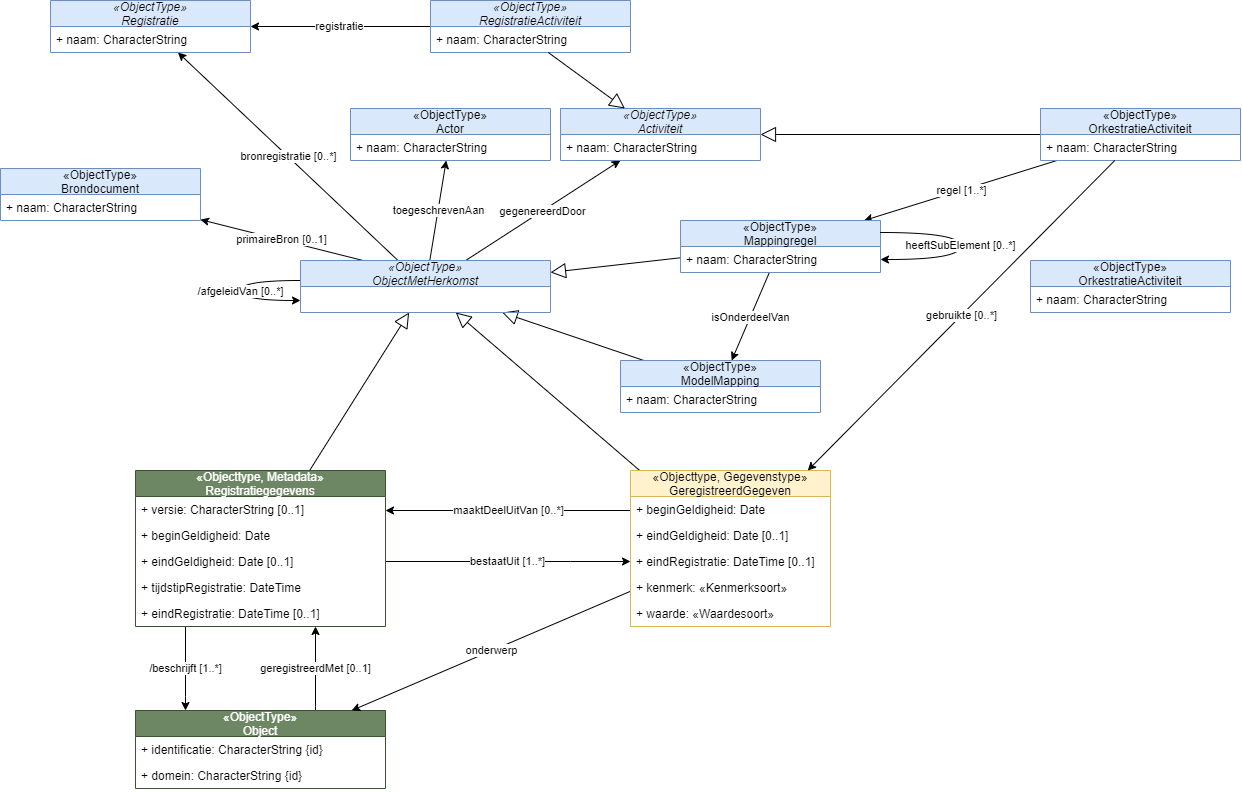

The diagram above was exported from draw.io. Its source (the exported page's mxGraphModel, read from the mxfile embedded in the PNG):
<mxGraphModel dx="551" dy="-20" grid="1" gridSize="10" guides="1" tooltips="1" connect="1" arrows="1" fold="1" page="1" pageScale="1" pageWidth="850" pageHeight="1100" background="#ffffff" math="0" shadow="0">
  <root>
    <mxCell id="0" />
    <mxCell id="1" parent="0" />
    <mxCell id="2" value="geregistreerdMet [0..1]" style="rounded=0;orthogonalLoop=1;jettySize=auto;html=1;edgeStyle=elbowEdgeStyle;" edge="1" parent="1" source="3" target="12">
      <mxGeometry relative="1" as="geometry">
        <mxPoint as="offset" />
        <Array as="points">
          <mxPoint x="805" y="2196" />
        </Array>
      </mxGeometry>
    </mxCell>
    <mxCell id="3" value="«ObjectType»&#10;Object" style="swimlane;fontStyle=0;childLayout=stackLayout;horizontal=1;startSize=26;fillColor=#6d8764;horizontalStack=0;resizeParent=1;resizeParentMax=0;resizeLast=0;collapsible=1;marginBottom=0;strokeColor=#3A5431;fontColor=#ffffff;" vertex="1" parent="1">
      <mxGeometry x="625" y="2200" width="250" height="78" as="geometry" />
    </mxCell>
    <mxCell id="4" value="+ identificatie: CharacterString {id}" style="text;strokeColor=none;fillColor=none;align=left;verticalAlign=top;spacingLeft=4;spacingRight=4;overflow=hidden;rotatable=0;points=[[0,0.5],[1,0.5]];portConstraint=eastwest;" vertex="1" parent="3">
      <mxGeometry y="26" width="250" height="26" as="geometry" />
    </mxCell>
    <mxCell id="5" value="+ domein: CharacterString {id}" style="text;strokeColor=none;fillColor=none;align=left;verticalAlign=top;spacingLeft=4;spacingRight=4;overflow=hidden;rotatable=0;points=[[0,0.5],[1,0.5]];portConstraint=eastwest;" vertex="1" parent="3">
      <mxGeometry y="52" width="250" height="26" as="geometry" />
    </mxCell>
    <mxCell id="6" value="bestaatUit [1..*]" style="edgeStyle=elbowEdgeStyle;rounded=0;orthogonalLoop=1;jettySize=auto;html=1;endArrow=classic;endFill=1;endSize=6;elbow=vertical;" edge="1" parent="1" source="12" target="22">
      <mxGeometry relative="1" as="geometry">
        <Array as="points">
          <mxPoint x="1060" y="2051" />
          <mxPoint x="970" y="2080" />
        </Array>
      </mxGeometry>
    </mxCell>
    <mxCell id="7" value="/beschrijft [1..*]" style="rounded=0;orthogonalLoop=1;jettySize=auto;html=1;edgeStyle=elbowEdgeStyle;" edge="1" parent="1" source="12" target="3">
      <mxGeometry relative="1" as="geometry">
        <Array as="points">
          <mxPoint x="675" y="2186" />
        </Array>
      </mxGeometry>
    </mxCell>
    <mxCell id="8" value="gegenereerdDoor" style="edgeStyle=none;rounded=0;orthogonalLoop=1;jettySize=auto;html=1;" edge="1" parent="1" source="48" target="28">
      <mxGeometry relative="1" as="geometry" />
    </mxCell>
    <mxCell id="9" value="primaireBron [0..1]" style="rounded=0;orthogonalLoop=1;jettySize=auto;html=1;exitX=0.25;exitY=0;exitDx=0;exitDy=0;" edge="1" parent="1" source="48" target="43">
      <mxGeometry relative="1" as="geometry" />
    </mxCell>
    <mxCell id="10" value="toegeschrevenAan" style="rounded=0;orthogonalLoop=1;jettySize=auto;html=1;" edge="1" parent="1" source="48" target="45">
      <mxGeometry relative="1" as="geometry" />
    </mxCell>
    <mxCell id="11" style="rounded=0;orthogonalLoop=1;jettySize=auto;elbow=vertical;html=1;endArrow=block;endFill=0;endSize=13;" edge="1" parent="1" source="12" target="48">
      <mxGeometry relative="1" as="geometry" />
    </mxCell>
    <mxCell id="12" value="«Objecttype, Metadata»&#10;Registratiegegevens" style="swimlane;fontStyle=0;childLayout=stackLayout;horizontal=1;startSize=26;fillColor=#6d8764;horizontalStack=0;resizeParent=1;resizeParentMax=0;resizeLast=0;collapsible=1;marginBottom=0;strokeColor=#3A5431;fontColor=#ffffff;" vertex="1" parent="1">
      <mxGeometry x="625" y="1960" width="250" height="156" as="geometry" />
    </mxCell>
    <mxCell id="13" value="+ versie: CharacterString [0..1]" style="text;strokeColor=none;fillColor=none;align=left;verticalAlign=top;spacingLeft=4;spacingRight=4;overflow=hidden;rotatable=0;points=[[0,0.5],[1,0.5]];portConstraint=eastwest;" vertex="1" parent="12">
      <mxGeometry y="26" width="250" height="26" as="geometry" />
    </mxCell>
    <mxCell id="14" value="+ beginGeldigheid: Date" style="text;strokeColor=none;fillColor=none;align=left;verticalAlign=top;spacingLeft=4;spacingRight=4;overflow=hidden;rotatable=0;points=[[0,0.5],[1,0.5]];portConstraint=eastwest;" vertex="1" parent="12">
      <mxGeometry y="52" width="250" height="26" as="geometry" />
    </mxCell>
    <mxCell id="15" value="+ eindGeldigheid: Date [0..1]" style="text;strokeColor=none;fillColor=none;align=left;verticalAlign=top;spacingLeft=4;spacingRight=4;overflow=hidden;rotatable=0;points=[[0,0.5],[1,0.5]];portConstraint=eastwest;" vertex="1" parent="12">
      <mxGeometry y="78" width="250" height="26" as="geometry" />
    </mxCell>
    <mxCell id="16" value="+ tijdstipRegistratie: DateTime" style="text;strokeColor=none;fillColor=none;align=left;verticalAlign=top;spacingLeft=4;spacingRight=4;overflow=hidden;rotatable=0;points=[[0,0.5],[1,0.5]];portConstraint=eastwest;" vertex="1" parent="12">
      <mxGeometry y="104" width="250" height="26" as="geometry" />
    </mxCell>
    <mxCell id="17" value="+ eindRegistratie: DateTime [0..1]" style="text;strokeColor=none;fillColor=none;align=left;verticalAlign=top;spacingLeft=4;spacingRight=4;overflow=hidden;rotatable=0;points=[[0,0.5],[1,0.5]];portConstraint=eastwest;" vertex="1" parent="12">
      <mxGeometry y="130" width="250" height="26" as="geometry" />
    </mxCell>
    <mxCell id="18" value="onderwerp" style="edgeStyle=none;rounded=0;orthogonalLoop=1;jettySize=auto;html=1;" edge="1" parent="1" source="22" target="3">
      <mxGeometry relative="1" as="geometry" />
    </mxCell>
    <mxCell id="19" value="maaktDeelUitVan [0..*]" style="rounded=0;orthogonalLoop=1;jettySize=auto;html=1;edgeStyle=elbowEdgeStyle;elbow=vertical;" edge="1" parent="1" source="22" target="12">
      <mxGeometry relative="1" as="geometry">
        <Array as="points">
          <mxPoint x="970" y="2000" />
        </Array>
      </mxGeometry>
    </mxCell>
    <mxCell id="20" style="rounded=0;orthogonalLoop=1;jettySize=auto;elbow=vertical;html=1;endArrow=block;endFill=0;endSize=13;" edge="1" parent="1" source="22" target="48">
      <mxGeometry relative="1" as="geometry" />
    </mxCell>
    <mxCell id="22" value="«Objecttype, Gegevenstype»&#10;GeregistreerdGegeven" style="swimlane;fontStyle=0;childLayout=stackLayout;horizontal=1;startSize=26;fillColor=#fff2cc;horizontalStack=0;resizeParent=1;resizeParentMax=0;resizeLast=0;collapsible=1;marginBottom=0;strokeColor=#d6b656;" vertex="1" parent="1">
      <mxGeometry x="1120" y="1960" width="200" height="156" as="geometry" />
    </mxCell>
    <mxCell id="23" value="+ beginGeldigheid: Date" style="text;strokeColor=none;fillColor=none;align=left;verticalAlign=top;spacingLeft=4;spacingRight=4;overflow=hidden;rotatable=0;points=[[0,0.5],[1,0.5]];portConstraint=eastwest;" vertex="1" parent="22">
      <mxGeometry y="26" width="200" height="26" as="geometry" />
    </mxCell>
    <mxCell id="24" value="+ eindGeldigheid: Date [0..1]" style="text;strokeColor=none;fillColor=none;align=left;verticalAlign=top;spacingLeft=4;spacingRight=4;overflow=hidden;rotatable=0;points=[[0,0.5],[1,0.5]];portConstraint=eastwest;" vertex="1" parent="22">
      <mxGeometry y="52" width="200" height="26" as="geometry" />
    </mxCell>
    <mxCell id="25" value="+ eindRegistratie: DateTime [0..1]" style="text;strokeColor=none;fillColor=none;align=left;verticalAlign=top;spacingLeft=4;spacingRight=4;overflow=hidden;rotatable=0;points=[[0,0.5],[1,0.5]];portConstraint=eastwest;" vertex="1" parent="22">
      <mxGeometry y="78" width="200" height="26" as="geometry" />
    </mxCell>
    <mxCell id="26" value="+ kenmerk: «Kenmerksoort»" style="text;strokeColor=none;fillColor=none;align=left;verticalAlign=top;spacingLeft=4;spacingRight=4;overflow=hidden;rotatable=0;points=[[0,0.5],[1,0.5]];portConstraint=eastwest;" vertex="1" parent="22">
      <mxGeometry y="104" width="200" height="26" as="geometry" />
    </mxCell>
    <mxCell id="27" value="+ waarde: «Waardesoort»" style="text;strokeColor=none;fillColor=none;align=left;verticalAlign=top;spacingLeft=4;spacingRight=4;overflow=hidden;rotatable=0;points=[[0,0.5],[1,0.5]];portConstraint=eastwest;" vertex="1" parent="22">
      <mxGeometry y="130" width="200" height="26" as="geometry" />
    </mxCell>
    <mxCell id="28" value="«ObjectType»&#10;Activiteit" style="swimlane;fontStyle=2;childLayout=stackLayout;horizontal=1;startSize=26;fillColor=#dae8fc;horizontalStack=0;resizeParent=1;resizeParentMax=0;resizeLast=0;collapsible=1;marginBottom=0;strokeColor=#6c8ebf;" vertex="1" parent="1">
      <mxGeometry x="1050" y="1598" width="200" height="52" as="geometry" />
    </mxCell>
    <mxCell id="29" value="+ naam: CharacterString" style="text;strokeColor=none;fillColor=none;align=left;verticalAlign=top;spacingLeft=4;spacingRight=4;overflow=hidden;rotatable=0;points=[[0,0.5],[1,0.5]];portConstraint=eastwest;" vertex="1" parent="28">
      <mxGeometry y="26" width="200" height="26" as="geometry" />
    </mxCell>
    <mxCell id="30" value="regel [1..*]" style="edgeStyle=none;rounded=0;orthogonalLoop=1;jettySize=auto;html=1;" edge="1" parent="1" source="32" target="37">
      <mxGeometry relative="1" as="geometry" />
    </mxCell>
    <mxCell id="31" style="rounded=0;orthogonalLoop=1;jettySize=auto;html=1;endArrow=block;endFill=0;endSize=13;" edge="1" parent="1" source="32" target="28">
      <mxGeometry relative="1" as="geometry" />
    </mxCell>
    <mxCell id="32" value="«ObjectType»&#10;OrkestratieActiviteit" style="swimlane;fontStyle=0;childLayout=stackLayout;horizontal=1;startSize=26;fillColor=#dae8fc;horizontalStack=0;resizeParent=1;resizeParentMax=0;resizeLast=0;collapsible=1;marginBottom=0;strokeColor=#6c8ebf;" vertex="1" parent="1">
      <mxGeometry x="1530" y="1598" width="200" height="52" as="geometry" />
    </mxCell>
    <mxCell id="33" value="+ naam: CharacterString" style="text;strokeColor=none;fillColor=none;align=left;verticalAlign=top;spacingLeft=4;spacingRight=4;overflow=hidden;rotatable=0;points=[[0,0.5],[1,0.5]];portConstraint=eastwest;" vertex="1" parent="32">
      <mxGeometry y="26" width="200" height="26" as="geometry" />
    </mxCell>
    <mxCell id="34" value="isOnderdeelVan" style="edgeStyle=none;rounded=0;orthogonalLoop=1;jettySize=auto;html=1;" edge="1" parent="1" source="37" target="41">
      <mxGeometry relative="1" as="geometry" />
    </mxCell>
    <mxCell id="35" value="gebruikte [0..*]" style="rounded=0;orthogonalLoop=1;jettySize=auto;html=1;" edge="1" parent="1" source="32" target="22">
      <mxGeometry relative="1" as="geometry">
        <mxPoint x="1120" y="1720" as="targetPoint" />
      </mxGeometry>
    </mxCell>
    <mxCell id="36" style="edgeStyle=none;rounded=0;orthogonalLoop=1;jettySize=auto;html=1;endArrow=block;endFill=0;endSize=13;elbow=vertical;" edge="1" parent="1" source="37" target="48">
      <mxGeometry relative="1" as="geometry" />
    </mxCell>
    <mxCell id="37" value="«ObjectType»&#10;Mappingregel" style="swimlane;fontStyle=0;childLayout=stackLayout;horizontal=1;startSize=26;fillColor=#dae8fc;horizontalStack=0;resizeParent=1;resizeParentMax=0;resizeLast=0;collapsible=1;marginBottom=0;strokeColor=#6c8ebf;" vertex="1" parent="1">
      <mxGeometry x="1170" y="1710" width="200" height="52" as="geometry" />
    </mxCell>
    <mxCell id="38" value="+ naam: CharacterString" style="text;strokeColor=none;fillColor=none;align=left;verticalAlign=top;spacingLeft=4;spacingRight=4;overflow=hidden;rotatable=0;points=[[0,0.5],[1,0.5]];portConstraint=eastwest;" vertex="1" parent="37">
      <mxGeometry y="26" width="200" height="26" as="geometry" />
    </mxCell>
    <mxCell id="39" value="heeftSubElement [0..*]" style="edgeStyle=orthogonalEdgeStyle;rounded=0;orthogonalLoop=1;jettySize=auto;html=1;curved=1;entryX=1;entryY=0.5;entryDx=0;entryDy=0;" edge="1" parent="37" source="37" target="38">
      <mxGeometry relative="1" as="geometry">
        <mxPoint x="200" y="-208" as="sourcePoint" />
        <Array as="points">
          <mxPoint x="280" y="12" />
          <mxPoint x="280" y="39" />
        </Array>
      </mxGeometry>
    </mxCell>
    <mxCell id="40" style="edgeStyle=none;rounded=0;orthogonalLoop=1;jettySize=auto;html=1;endArrow=block;endFill=0;endSize=13;elbow=vertical;" edge="1" parent="1" source="41" target="48">
      <mxGeometry relative="1" as="geometry" />
    </mxCell>
    <mxCell id="41" value="«ObjectType»&#10;ModelMapping" style="swimlane;fontStyle=0;childLayout=stackLayout;horizontal=1;startSize=26;fillColor=#dae8fc;horizontalStack=0;resizeParent=1;resizeParentMax=0;resizeLast=0;collapsible=1;marginBottom=0;strokeColor=#6c8ebf;" vertex="1" parent="1">
      <mxGeometry x="1110" y="1850" width="200" height="52" as="geometry" />
    </mxCell>
    <mxCell id="42" value="+ naam: CharacterString" style="text;strokeColor=none;fillColor=none;align=left;verticalAlign=top;spacingLeft=4;spacingRight=4;overflow=hidden;rotatable=0;points=[[0,0.5],[1,0.5]];portConstraint=eastwest;" vertex="1" parent="41">
      <mxGeometry y="26" width="200" height="26" as="geometry" />
    </mxCell>
    <mxCell id="43" value="«ObjectType»&#10;Brondocument" style="swimlane;fontStyle=0;childLayout=stackLayout;horizontal=1;startSize=26;fillColor=#dae8fc;horizontalStack=0;resizeParent=1;resizeParentMax=0;resizeLast=0;collapsible=1;marginBottom=0;strokeColor=#6c8ebf;" vertex="1" parent="1">
      <mxGeometry x="490" y="1658" width="200" height="52" as="geometry" />
    </mxCell>
    <mxCell id="44" value="+ naam: CharacterString" style="text;strokeColor=none;fillColor=none;align=left;verticalAlign=top;spacingLeft=4;spacingRight=4;overflow=hidden;rotatable=0;points=[[0,0.5],[1,0.5]];portConstraint=eastwest;" vertex="1" parent="43">
      <mxGeometry y="26" width="200" height="26" as="geometry" />
    </mxCell>
    <mxCell id="45" value="«ObjectType»&#10;Actor" style="swimlane;fontStyle=0;childLayout=stackLayout;horizontal=1;startSize=26;fillColor=#dae8fc;horizontalStack=0;resizeParent=1;resizeParentMax=0;resizeLast=0;collapsible=1;marginBottom=0;strokeColor=#6c8ebf;" vertex="1" parent="1">
      <mxGeometry x="840" y="1598" width="200" height="52" as="geometry" />
    </mxCell>
    <mxCell id="46" value="+ naam: CharacterString" style="text;strokeColor=none;fillColor=none;align=left;verticalAlign=top;spacingLeft=4;spacingRight=4;overflow=hidden;rotatable=0;points=[[0,0.5],[1,0.5]];portConstraint=eastwest;" vertex="1" parent="45">
      <mxGeometry y="26" width="200" height="26" as="geometry" />
    </mxCell>
    <mxCell id="47" value="bronregistratie [0..*]" style="rounded=0;orthogonalLoop=1;jettySize=auto;elbow=vertical;html=1;endArrow=classic;endFill=1;endSize=6;" edge="1" parent="1" source="48" target="56">
      <mxGeometry relative="1" as="geometry" />
    </mxCell>
    <mxCell id="48" value="«ObjectType»&#10;ObjectMetHerkomst" style="swimlane;fontStyle=2;childLayout=stackLayout;horizontal=1;startSize=26;fillColor=#dae8fc;horizontalStack=0;resizeParent=1;resizeParentMax=0;resizeLast=0;collapsible=1;marginBottom=0;strokeColor=#6c8ebf;" vertex="1" parent="1">
      <mxGeometry x="790" y="1750" width="250" height="52" as="geometry" />
    </mxCell>
    <mxCell id="49" value="/afgeleidVan [0..*]" style="edgeStyle=orthogonalEdgeStyle;rounded=0;orthogonalLoop=1;jettySize=auto;html=1;curved=1;" edge="1" parent="1" source="48" target="48">
      <mxGeometry x="0.0016" relative="1" as="geometry">
        <Array as="points">
          <mxPoint x="730" y="1770" />
          <mxPoint x="730" y="1790" />
        </Array>
        <mxPoint as="offset" />
      </mxGeometry>
    </mxCell>
    <mxCell id="53" value="registratie" style="edgeStyle=none;rounded=0;orthogonalLoop=1;jettySize=auto;html=1;endArrow=classic;endFill=1;endSize=6;elbow=vertical;" edge="1" parent="1" source="54" target="56">
      <mxGeometry relative="1" as="geometry" />
    </mxCell>
    <mxCell id="54" value="«ObjectType»&#10;RegistratieActiviteit" style="swimlane;fontStyle=2;childLayout=stackLayout;horizontal=1;startSize=26;fillColor=#dae8fc;horizontalStack=0;resizeParent=1;resizeParentMax=0;resizeLast=0;collapsible=1;marginBottom=0;strokeColor=#6c8ebf;" vertex="1" parent="1">
      <mxGeometry x="920" y="1490" width="200" height="52" as="geometry" />
    </mxCell>
    <mxCell id="55" value="+ naam: CharacterString" style="text;strokeColor=none;fillColor=none;align=left;verticalAlign=top;spacingLeft=4;spacingRight=4;overflow=hidden;rotatable=0;points=[[0,0.5],[1,0.5]];portConstraint=eastwest;" vertex="1" parent="54">
      <mxGeometry y="26" width="200" height="26" as="geometry" />
    </mxCell>
    <mxCell id="56" value="«ObjectType»&#10;Registratie" style="swimlane;fontStyle=2;childLayout=stackLayout;horizontal=1;startSize=26;fillColor=#dae8fc;horizontalStack=0;resizeParent=1;resizeParentMax=0;resizeLast=0;collapsible=1;marginBottom=0;strokeColor=#6c8ebf;" vertex="1" parent="1">
      <mxGeometry x="540" y="1490" width="200" height="52" as="geometry" />
    </mxCell>
    <mxCell id="57" value="+ naam: CharacterString" style="text;strokeColor=none;fillColor=none;align=left;verticalAlign=top;spacingLeft=4;spacingRight=4;overflow=hidden;rotatable=0;points=[[0,0.5],[1,0.5]];portConstraint=eastwest;" vertex="1" parent="56">
      <mxGeometry y="26" width="200" height="26" as="geometry" />
    </mxCell>
    <mxCell id="58" style="edgeStyle=none;rounded=0;orthogonalLoop=1;jettySize=auto;html=1;endArrow=block;endFill=0;endSize=13;elbow=vertical;" edge="1" parent="1" source="55" target="28">
      <mxGeometry relative="1" as="geometry" />
    </mxCell>
    <mxCell id="59" value="«ObjectType»&#10;OrkestratieActiviteit" style="swimlane;fontStyle=0;childLayout=stackLayout;horizontal=1;startSize=26;fillColor=#dae8fc;horizontalStack=0;resizeParent=1;resizeParentMax=0;resizeLast=0;collapsible=1;marginBottom=0;strokeColor=#6c8ebf;" vertex="1" parent="1">
      <mxGeometry x="1520" y="1750" width="200" height="52" as="geometry" />
    </mxCell>
    <mxCell id="60" value="+ naam: CharacterString" style="text;strokeColor=none;fillColor=none;align=left;verticalAlign=top;spacingLeft=4;spacingRight=4;overflow=hidden;rotatable=0;points=[[0,0.5],[1,0.5]];portConstraint=eastwest;" vertex="1" parent="59">
      <mxGeometry y="26" width="200" height="26" as="geometry" />
    </mxCell>
  </root>
</mxGraphModel>